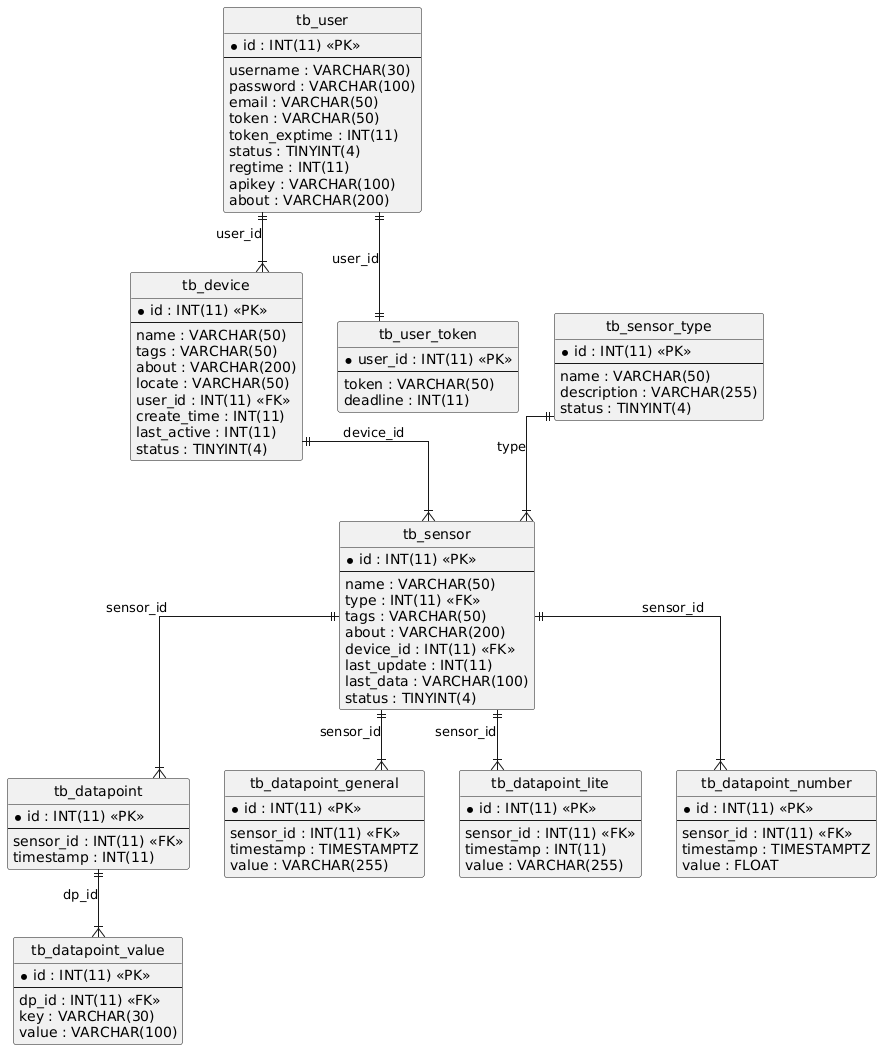

The diagram above was rendered by PlantUML. Its source (embedded in the PNG):
@startuml
hide circle
skinparam linetype ortho

entity "tb_datapoint" as tb_datapoint {
  * id : INT(11) <<PK>>
  --
  sensor_id : INT(11) <<FK>>
  timestamp : INT(11)
}

entity "tb_datapoint_general" as tb_datapoint_general {
  * id : INT(11) <<PK>>
  --
  sensor_id : INT(11) <<FK>>
  timestamp : TIMESTAMPTZ
  value : VARCHAR(255)
}

entity "tb_datapoint_lite" as tb_datapoint_lite {
  * id : INT(11) <<PK>>
  --
  sensor_id : INT(11) <<FK>>
  timestamp : INT(11)
  value : VARCHAR(255)
}

entity "tb_datapoint_number" as tb_datapoint_number {
  * id : INT(11) <<PK>>
  --
  sensor_id : INT(11) <<FK>>
  timestamp : TIMESTAMPTZ
  value : FLOAT
}

entity "tb_datapoint_value" as tb_datapoint_value {
  * id : INT(11) <<PK>>
  --
  dp_id : INT(11) <<FK>>
  key : VARCHAR(30)
  value : VARCHAR(100)
}

entity "tb_device" as tb_device {
  * id : INT(11) <<PK>>
  --
  name : VARCHAR(50)
  tags : VARCHAR(50)
  about : VARCHAR(200)
  locate : VARCHAR(50)
  user_id : INT(11) <<FK>>
  create_time : INT(11)
  last_active : INT(11)
  status : TINYINT(4)
}

entity "tb_sensor" as tb_sensor {
  * id : INT(11) <<PK>>
  --
  name : VARCHAR(50)
  type : INT(11) <<FK>>
  tags : VARCHAR(50)
  about : VARCHAR(200)
  device_id : INT(11) <<FK>>
  last_update : INT(11)
  last_data : VARCHAR(100)
  status : TINYINT(4)
}

entity "tb_sensor_type" as tb_sensor_type {
  * id : INT(11) <<PK>>
  --
  name : VARCHAR(50)
  description : VARCHAR(255)
  status : TINYINT(4)
}

entity "tb_user" as tb_user {
  * id : INT(11) <<PK>>
  --
  username : VARCHAR(30)
  password : VARCHAR(100)
  email : VARCHAR(50)
  token : VARCHAR(50)
  token_exptime : INT(11)
  status : TINYINT(4)
  regtime : INT(11)
  apikey : VARCHAR(100)
  about : VARCHAR(200)
}

entity "tb_user_token" as tb_user_token {
  * user_id : INT(11) <<PK>>
  --
  token : VARCHAR(50)
  deadline : INT(11)
}

tb_sensor ||--|{ tb_datapoint : "sensor_id"
tb_sensor ||--|{ tb_datapoint_general : "sensor_id"
tb_sensor ||--|{ tb_datapoint_lite : "sensor_id"
tb_sensor ||--|{ tb_datapoint_number : "sensor_id"
tb_datapoint ||--|{ tb_datapoint_value : "dp_id"
tb_user ||--|{ tb_device : "user_id"
tb_device ||--|{ tb_sensor : "device_id"
tb_sensor_type ||--|{ tb_sensor : "type"
tb_user ||--|| tb_user_token : "user_id"
@enduml